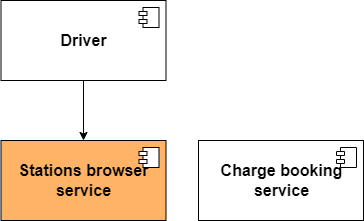

The diagram above was exported from draw.io. Its source (the exported page's mxGraphModel, read from the mxfile embedded in the PNG):
<mxGraphModel dx="1422" dy="754" grid="1" gridSize="10" guides="1" tooltips="1" connect="1" arrows="1" fold="1" page="1" pageScale="1" pageWidth="850" pageHeight="1100" math="0" shadow="0">
  <root>
    <mxCell id="0" />
    <mxCell id="1" parent="0" />
    <mxCell id="xTPQx8ToeZUkAQkw6Id3-6" value="&lt;b style=&quot;font-size: 16px;&quot;&gt;Stations browser&lt;br style=&quot;font-size: 16px;&quot;&gt;service&lt;/b&gt;" style="html=1;dropTarget=0;fontSize=16;fillColor=#FFB366;" vertex="1" parent="1">
      <mxGeometry x="152.5" y="530" width="165" height="80" as="geometry" />
    </mxCell>
    <mxCell id="xTPQx8ToeZUkAQkw6Id3-7" value="" style="shape=module;jettyWidth=8;jettyHeight=4;fontSize=16;" vertex="1" parent="xTPQx8ToeZUkAQkw6Id3-6">
      <mxGeometry x="1" width="20" height="20" relative="1" as="geometry">
        <mxPoint x="-27" y="7" as="offset" />
      </mxGeometry>
    </mxCell>
    <mxCell id="xTPQx8ToeZUkAQkw6Id3-8" value="&lt;b style=&quot;font-size: 16px;&quot;&gt;Charge booking&lt;br style=&quot;font-size: 16px;&quot;&gt;service&lt;/b&gt;" style="html=1;dropTarget=0;fontSize=16;" vertex="1" parent="1">
      <mxGeometry x="350" y="530" width="165" height="80" as="geometry" />
    </mxCell>
    <mxCell id="xTPQx8ToeZUkAQkw6Id3-9" value="" style="shape=module;jettyWidth=8;jettyHeight=4;fontSize=16;" vertex="1" parent="xTPQx8ToeZUkAQkw6Id3-8">
      <mxGeometry x="1" width="20" height="20" relative="1" as="geometry">
        <mxPoint x="-27" y="7" as="offset" />
      </mxGeometry>
    </mxCell>
    <mxCell id="xTPQx8ToeZUkAQkw6Id3-12" style="edgeStyle=orthogonalEdgeStyle;rounded=0;orthogonalLoop=1;jettySize=auto;html=1;exitX=0.5;exitY=1;exitDx=0;exitDy=0;entryX=0.5;entryY=0;entryDx=0;entryDy=0;fontSize=16;" edge="1" parent="1" source="xTPQx8ToeZUkAQkw6Id3-10" target="xTPQx8ToeZUkAQkw6Id3-6">
      <mxGeometry relative="1" as="geometry" />
    </mxCell>
    <mxCell id="xTPQx8ToeZUkAQkw6Id3-10" value="&lt;b style=&quot;font-size: 16px;&quot;&gt;Driver&lt;/b&gt;" style="html=1;dropTarget=0;fontSize=16;" vertex="1" parent="1">
      <mxGeometry x="152.5" y="390" width="165" height="80" as="geometry" />
    </mxCell>
    <mxCell id="xTPQx8ToeZUkAQkw6Id3-11" value="" style="shape=module;jettyWidth=8;jettyHeight=4;fontSize=16;" vertex="1" parent="xTPQx8ToeZUkAQkw6Id3-10">
      <mxGeometry x="1" width="20" height="20" relative="1" as="geometry">
        <mxPoint x="-27" y="7" as="offset" />
      </mxGeometry>
    </mxCell>
  </root>
</mxGraphModel>